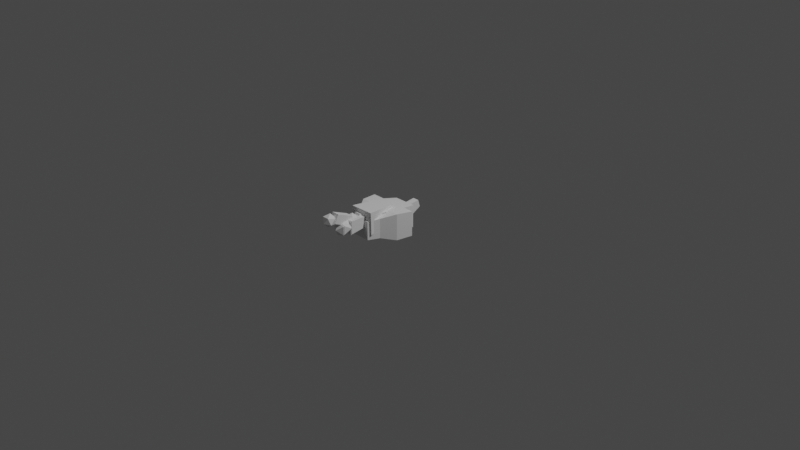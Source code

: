 # Source: Human.blend  (saved by Blender 2.93.21; exported with 4.5.12 LTS)
import bpy
from mathutils import Matrix  # noqa: F401  (used for matrix-valued properties, if any)

bpy.ops.wm.read_factory_settings(use_empty=True)
scene = bpy.context.scene
scene.name = 'Scene'

# ---- collections
col_collection = bpy.data.collections.new('Collection'); scene.collection.children.link(col_collection)
col_background = bpy.data.collections.new('background'); scene.collection.children.link(col_background)

# ---- world
world_world = bpy.data.worlds.new('World'); scene.world = world_world
world_world.use_nodes = True; world_world.node_tree.nodes.clear()
_N = world_world.node_tree.nodes; _L = world_world.node_tree.links
n0 = _N.new('ShaderNodeOutputWorld'); n0.name = 'World Output'; n0.location = (300, 300)
n1 = _N.new('ShaderNodeBackground'); n1.name = 'Background'; n1.location = (10, 300)
n1.inputs[0].default_value = (0.05088, 0.05088, 0.05088, 1.0)
_L.new(n1.outputs[0], n0.inputs[0])
n0.is_active_output = True
world_world.color = (0.05088, 0.05088, 0.05088)
world_world.use_sun_shadow = False
world_world.sun_shadow_jitter_overblur = 0.0

# ---- cameras
cam_camera = bpy.data.cameras.new('Camera')
cam_camera.clip_end = 100.0
cam_camera.ortho_scale = 7.314

# ---- lights
light_light = bpy.data.lights.new('Light', 'POINT')
light_light.transmission_factor = 0.0
light_light.energy = 1000.0
light_light.shadow_soft_size = 0.1
light_light.shadow_maximum_resolution = 0.006
light_light.use_absolute_resolution = True

# ---- meshes
me_cube_001 = bpy.data.meshes.new('Cube.001')
me_cube_001.from_pydata([(-0.4435, -1.519, -1.355), (-1.0, -1.631, 0.4668), (-0.4435, 1.222, -0.8578), (-1.0, 1.0, 1.0), (0.4435, -1.519, -1.355), (1.0, -1.631, 0.4668), (0.4435, 1.222, -0.8578), (1.0, 1.0, 1.0), (-1.632, -2.003, -0.7109), (-1.632, 1.929, -0.07109), (1.632, 1.929, -0.07109), (1.632, -2.003, -0.7109)], [], [(8, 1, 3, 9), (9, 3, 7, 10), (10, 7, 5, 11), (11, 5, 1, 8), (2, 6, 4, 0), (7, 3, 1, 5), (4, 11, 8, 0), (6, 10, 11, 4), (2, 9, 10, 6), (0, 8, 9, 2)])
_uv = me_cube_001.uv_layers.new(name='UVMap')
_uv.uv.foreach_set('vector', [0.5, 0.0, 0.625, 0.0, 0.625, 0.25, 0.5, 0.25, 0.5, 0.25, 0.625, 0.25, 0.625, 0.5, 0.5, 0.5, 0.5, 0.5, 0.625, 0.5, 0.625, 0.75, 0.5, 0.75, 0.5, 0.75, 0.625, 0.75, 0.625, 1.0, 0.5, 1.0, 0.125, 0.5, 0.375, 0.5, 0.375, 0.75, 0.125, 0.75, 0.625, 0.5, 0.875, 0.5, 0.875, 0.75, 0.625, 0.75, 0.375, 0.75, 0.5, 0.75, 0.5, 1.0, 0.375, 1.0, 0.375, 0.5, 0.5, 0.5, 0.5, 0.75, 0.375, 0.75, 0.375, 0.25, 0.5, 0.25, 0.5, 0.5, 0.375, 0.5, 0.375, 0.0, 0.5, 0.0, 0.5, 0.25, 0.375, 0.25])
me_cube_001.use_remesh_fix_poles = True
me_cube_001.use_remesh_preserve_attributes = False
me_cube_001.update()
me_cube_002 = bpy.data.meshes.new('Cube.002')
me_cube_002.from_pydata([(-1.022, -1.636, -0.5629), (-1.0, -1.0, 1.0), (-1.022, 1.908, -1.005), (-1.0, 1.0, 1.0), (1.036, -1.687, -0.5629), (1.0, -1.0, 1.0), (1.036, 1.959, -1.005), (1.0, 1.0, 1.0), (-3.887, -5.063, -4.8), (-3.993, -2.256, -0.4548), (-3.887, 0.5447, -5.568), (-3.993, 3.515, -1.245), (2.878, -5.063, -4.8), (2.969, -2.256, -0.4548), (2.878, 0.5447, -5.568), (2.969, 3.515, -1.245), (-5.122, -4.612, -2.441), (-5.122, 3.044, -3.489), (4.113, 3.044, -3.489), (4.113, -4.612, -2.441)], [], [(0, 1, 3, 2), (2, 3, 7, 6), (6, 7, 5, 4), (4, 5, 1, 0), (2, 6, 4, 0), (7, 3, 1, 5), (16, 9, 11, 17), (17, 11, 15, 18), (18, 15, 13, 19), (19, 13, 9, 16), (10, 14, 12, 8), (15, 11, 9, 13), (12, 19, 16, 8), (14, 18, 19, 12), (10, 17, 18, 14), (8, 16, 17, 10)])
_uv = me_cube_002.uv_layers.new(name='UVMap')
_uv.uv.foreach_set('vector', [0.375, 0.0, 0.625, 0.0, 0.625, 0.25, 0.375, 0.25, 0.375, 0.25, 0.625, 0.25, 0.625, 0.5, 0.375, 0.5, 0.375, 0.5, 0.625, 0.5, 0.625, 0.75, 0.375, 0.75, 0.375, 0.75, 0.625, 0.75, 0.625, 1.0, 0.375, 1.0, 0.125, 0.5, 0.375, 0.5, 0.375, 0.75, 0.125, 0.75, 0.625, 0.5, 0.875, 0.5, 0.875, 0.75, 0.625, 0.75, 0.503, 0.0, 0.625, 0.0, 0.625, 0.25, 0.503, 0.25, 0.503, 0.25, 0.625, 0.25, 0.625, 0.5, 0.503, 0.5, 0.503, 0.5, 0.625, 0.5, 0.625, 0.75, 0.503, 0.75, 0.503, 0.75, 0.625, 0.75, 0.625, 1.0, 0.503, 1.0, 0.125, 0.5, 0.375, 0.5, 0.375, 0.75, 0.125, 0.75, 0.625, 0.5, 0.875, 0.5, 0.875, 0.75, 0.625, 0.75, 0.375, 0.75, 0.503, 0.75, 0.503, 1.0, 0.375, 1.0, 0.375, 0.5, 0.503, 0.5, 0.503, 0.75, 0.375, 0.75, 0.375, 0.25, 0.503, 0.25, 0.503, 0.5, 0.375, 0.5, 0.375, 0.0, 0.503, 0.0, 0.503, 0.25, 0.375, 0.25])
me_cube_002.use_remesh_fix_poles = True
me_cube_002.use_remesh_preserve_attributes = False
me_cube_002.update()
me_icosphere = bpy.data.meshes.new('Icosphere')
me_icosphere.from_pydata([(0.0, 0.0, -1.0), (0.7236, -0.5257, -0.4472), (-0.2764, -0.8506, -0.4472), (-0.8944, 0.0, -0.4472), (-0.2764, 0.8506, -0.4472), (0.7236, 0.5257, -0.4472), (0.2764, -0.8506, 0.4472), (-0.7236, -0.5257, 0.4472), (-0.7236, 0.5257, 0.4472), (0.2764, 0.8506, 0.4472), (0.8944, 0.0, 0.4472), (0.0, 0.0, 1.0)], [], [(0, 1, 2), (1, 0, 5), (0, 2, 3), (0, 3, 4), (0, 4, 5), (1, 5, 10), (2, 1, 6), (3, 2, 7), (4, 3, 8), (5, 4, 9), (1, 10, 6), (2, 6, 7), (3, 7, 8), (4, 8, 9), (5, 9, 10), (6, 10, 11), (7, 6, 11), (8, 7, 11), (9, 8, 11), (10, 9, 11)])
_uv = me_icosphere.uv_layers.new(name='UVMap')
_uv.uv.foreach_set('vector', [0.1818, 0.0, 0.2727, 0.1575, 0.09091, 0.1575, 0.2727, 0.1575, 0.3636, 0.0, 0.4545, 0.1575, 0.9091, 0.0, 1.0, 0.1575, 0.8182, 0.1575, 0.7273, 0.0, 0.8182, 0.1575, 0.6364, 0.1575, 0.5455, 0.0, 0.6364, 0.1575, 0.4545, 0.1575, 0.2727, 0.1575, 0.4545, 0.1575, 0.3636, 0.3149, 0.09091, 0.1575, 0.2727, 0.1575, 0.1818, 0.3149, 0.8182, 0.1575, 1.0, 0.1575, 0.9091, 0.3149, 0.6364, 0.1575, 0.8182, 0.1575, 0.7273, 0.3149, 0.4545, 0.1575, 0.6364, 0.1575, 0.5455, 0.3149, 0.2727, 0.1575, 0.3636, 0.3149, 0.1818, 0.3149, 0.09091, 0.1575, 0.1818, 0.3149, 0.0, 0.3149, 0.8182, 0.1575, 0.9091, 0.3149, 0.7273, 0.3149, 0.6364, 0.1575, 0.7273, 0.3149, 0.5455, 0.3149, 0.4545, 0.1575, 0.5455, 0.3149, 0.3636, 0.3149, 0.1818, 0.3149, 0.3636, 0.3149, 0.2727, 0.4724, 0.0, 0.3149, 0.1818, 0.3149, 0.09091, 0.4724, 0.7273, 0.3149, 0.9091, 0.3149, 0.8182, 0.4724, 0.5455, 0.3149, 0.7273, 0.3149, 0.6364, 0.4724, 0.3636, 0.3149, 0.5455, 0.3149, 0.4545, 0.4724])
me_icosphere.use_remesh_fix_poles = True
me_icosphere.use_remesh_preserve_attributes = False
me_icosphere.update()
me_cube_003 = bpy.data.meshes.new('Cube.003')
me_cube_003.from_pydata([(0.4114, -1.0, -1.1), (-2.0, -1.0, 0.4878), (0.4114, 1.0, -1.1), (-2.0, 1.0, 0.4878), (2.0, -1.0, -0.4878), (-0.4114, -1.0, 1.1), (2.0, 1.0, -0.4878), (-0.4114, 1.0, 1.1)], [], [(0, 1, 3, 2), (2, 3, 7, 6), (6, 7, 5, 4), (4, 5, 1, 0), (2, 6, 4, 0), (7, 3, 1, 5)])
_uv = me_cube_003.uv_layers.new(name='UVMap')
_uv.uv.foreach_set('vector', [0.375, 0.0, 0.625, 0.0, 0.625, 0.25, 0.375, 0.25, 0.375, 0.25, 0.625, 0.25, 0.625, 0.5, 0.375, 0.5, 0.375, 0.5, 0.625, 0.5, 0.625, 0.75, 0.375, 0.75, 0.375, 0.75, 0.625, 0.75, 0.625, 1.0, 0.375, 1.0, 0.125, 0.5, 0.375, 0.5, 0.375, 0.75, 0.125, 0.75, 0.625, 0.5, 0.875, 0.5, 0.875, 0.75, 0.625, 0.75])
me_cube_003.use_remesh_fix_poles = True
me_cube_003.use_remesh_preserve_attributes = False
me_cube_003.update()
me_icosphere_001 = bpy.data.meshes.new('Icosphere.001')
me_icosphere_001.from_pydata([(0.0, 0.0, -1.0), (0.7236, -0.5257, -0.4472), (-0.2764, -0.8506, -0.4472), (-0.8944, 0.0, -0.4472), (-0.2764, 0.8506, -0.4472), (0.7236, 0.5257, -0.4472), (0.2764, -0.8506, 0.4472), (-0.7236, -0.5257, 0.4472), (-0.7236, 0.5257, 0.4472), (0.2764, 0.8506, 0.4472), (0.8944, 0.0, 0.4472), (0.0, 0.0, 1.0)], [], [(0, 1, 2), (1, 0, 5), (0, 2, 3), (0, 3, 4), (0, 4, 5), (1, 5, 10), (2, 1, 6), (3, 2, 7), (4, 3, 8), (5, 4, 9), (1, 10, 6), (2, 6, 7), (3, 7, 8), (4, 8, 9), (5, 9, 10), (6, 10, 11), (7, 6, 11), (8, 7, 11), (9, 8, 11), (10, 9, 11)])
_uv = me_icosphere_001.uv_layers.new(name='UVMap')
_uv.uv.foreach_set('vector', [0.1818, 0.0, 0.2727, 0.1575, 0.09091, 0.1575, 0.2727, 0.1575, 0.3636, 0.0, 0.4545, 0.1575, 0.9091, 0.0, 1.0, 0.1575, 0.8182, 0.1575, 0.7273, 0.0, 0.8182, 0.1575, 0.6364, 0.1575, 0.5455, 0.0, 0.6364, 0.1575, 0.4545, 0.1575, 0.2727, 0.1575, 0.4545, 0.1575, 0.3636, 0.3149, 0.09091, 0.1575, 0.2727, 0.1575, 0.1818, 0.3149, 0.8182, 0.1575, 1.0, 0.1575, 0.9091, 0.3149, 0.6364, 0.1575, 0.8182, 0.1575, 0.7273, 0.3149, 0.4545, 0.1575, 0.6364, 0.1575, 0.5455, 0.3149, 0.2727, 0.1575, 0.3636, 0.3149, 0.1818, 0.3149, 0.09091, 0.1575, 0.1818, 0.3149, 0.0, 0.3149, 0.8182, 0.1575, 0.9091, 0.3149, 0.7273, 0.3149, 0.6364, 0.1575, 0.7273, 0.3149, 0.5455, 0.3149, 0.4545, 0.1575, 0.5455, 0.3149, 0.3636, 0.3149, 0.1818, 0.3149, 0.3636, 0.3149, 0.2727, 0.4724, 0.0, 0.3149, 0.1818, 0.3149, 0.09091, 0.4724, 0.7273, 0.3149, 0.9091, 0.3149, 0.8182, 0.4724, 0.5455, 0.3149, 0.7273, 0.3149, 0.6364, 0.4724, 0.3636, 0.3149, 0.5455, 0.3149, 0.4545, 0.4724])
me_icosphere_001.use_remesh_fix_poles = True
me_icosphere_001.use_remesh_preserve_attributes = False
me_icosphere_001.update()
me_cube_004 = bpy.data.meshes.new('Cube.004')
me_cube_004.from_pydata([(1.147, -1.0, -0.9844), (-2.735, -1.0, 0.6039), (1.147, 1.0, -0.9844), (-2.735, 1.0, 0.6039), (2.735, -1.0, -0.6039), (-1.147, -1.0, 0.9844), (2.735, 1.0, -0.6039), (-1.147, 1.0, 0.9844)], [], [(0, 1, 3, 2), (2, 3, 7, 6), (6, 7, 5, 4), (4, 5, 1, 0), (2, 6, 4, 0), (7, 3, 1, 5)])
_uv = me_cube_004.uv_layers.new(name='UVMap')
_uv.uv.foreach_set('vector', [0.375, 0.0, 0.625, 0.0, 0.625, 0.25, 0.375, 0.25, 0.375, 0.25, 0.625, 0.25, 0.625, 0.5, 0.375, 0.5, 0.375, 0.5, 0.625, 0.5, 0.625, 0.75, 0.375, 0.75, 0.375, 0.75, 0.625, 0.75, 0.625, 1.0, 0.375, 1.0, 0.125, 0.5, 0.375, 0.5, 0.375, 0.75, 0.125, 0.75, 0.625, 0.5, 0.875, 0.5, 0.875, 0.75, 0.625, 0.75])
me_cube_004.use_remesh_fix_poles = True
me_cube_004.use_remesh_preserve_attributes = False
me_cube_004.update()
me_cube_005 = bpy.data.meshes.new('Cube.005')
me_cube_005.from_pydata([(-0.5507, -1.0, -1.034), (-1.43, -1.0, 0.9474), (-0.5507, 1.0, -1.034), (-1.43, 1.0, 0.9474), (1.43, -1.0, -0.9474), (0.5507, -1.0, 1.034), (1.43, 1.0, -0.9474), (0.5507, 1.0, 1.034)], [], [(0, 1, 3, 2), (2, 3, 7, 6), (6, 7, 5, 4), (4, 5, 1, 0), (2, 6, 4, 0), (7, 3, 1, 5)])
_uv = me_cube_005.uv_layers.new(name='UVMap')
_uv.uv.foreach_set('vector', [0.375, 0.0, 0.625, 0.0, 0.625, 0.25, 0.375, 0.25, 0.375, 0.25, 0.625, 0.25, 0.625, 0.5, 0.375, 0.5, 0.375, 0.5, 0.625, 0.5, 0.625, 0.75, 0.375, 0.75, 0.375, 0.75, 0.625, 0.75, 0.625, 1.0, 0.375, 1.0, 0.125, 0.5, 0.375, 0.5, 0.375, 0.75, 0.125, 0.75, 0.625, 0.5, 0.875, 0.5, 0.875, 0.75, 0.625, 0.75])
me_cube_005.use_remesh_fix_poles = True
me_cube_005.use_remesh_preserve_attributes = False
me_cube_005.update()
me_cube_006 = bpy.data.meshes.new('Cube.006')
me_cube_006.from_pydata([(-1.638, -1.0, -0.9138), (-0.3189, -1.0, 1.043), (-1.638, 1.0, -0.9138), (-0.3189, 1.0, 1.043), (0.3189, -1.0, -1.043), (1.638, -1.0, 0.9138), (0.3189, 1.0, -1.043), (1.638, 1.0, 0.9138)], [], [(0, 1, 3, 2), (2, 3, 7, 6), (6, 7, 5, 4), (4, 5, 1, 0), (2, 6, 4, 0), (7, 3, 1, 5)])
_uv = me_cube_006.uv_layers.new(name='UVMap')
_uv.uv.foreach_set('vector', [0.375, 0.0, 0.625, 0.0, 0.625, 0.25, 0.375, 0.25, 0.375, 0.25, 0.625, 0.25, 0.625, 0.5, 0.375, 0.5, 0.375, 0.5, 0.625, 0.5, 0.625, 0.75, 0.375, 0.75, 0.375, 0.75, 0.625, 0.75, 0.625, 1.0, 0.375, 1.0, 0.125, 0.5, 0.375, 0.5, 0.375, 0.75, 0.125, 0.75, 0.625, 0.5, 0.875, 0.5, 0.875, 0.75, 0.625, 0.75])
me_cube_006.use_remesh_fix_poles = True
me_cube_006.use_remesh_preserve_attributes = False
me_cube_006.update()
me_icosphere_002 = bpy.data.meshes.new('Icosphere.002')
me_icosphere_002.from_pydata([(0.0, 0.0, -1.0), (0.7236, -0.5257, -0.4472), (-0.2764, -0.8506, -0.4472), (-0.8944, 0.0, -0.4472), (-0.2764, 0.8506, -0.4472), (0.7236, 0.5257, -0.4472), (0.2764, -0.8506, 0.4472), (-0.7236, -0.5257, 0.4472), (-0.7236, 0.5257, 0.4472), (0.2764, 0.8506, 0.4472), (0.8944, 0.0, 0.4472), (0.0, 0.0, 1.0)], [], [(0, 1, 2), (1, 0, 5), (0, 2, 3), (0, 3, 4), (0, 4, 5), (1, 5, 10), (2, 1, 6), (3, 2, 7), (4, 3, 8), (5, 4, 9), (1, 10, 6), (2, 6, 7), (3, 7, 8), (4, 8, 9), (5, 9, 10), (6, 10, 11), (7, 6, 11), (8, 7, 11), (9, 8, 11), (10, 9, 11)])
_uv = me_icosphere_002.uv_layers.new(name='UVMap')
_uv.uv.foreach_set('vector', [0.1818, 0.0, 0.2727, 0.1575, 0.09091, 0.1575, 0.2727, 0.1575, 0.3636, 0.0, 0.4545, 0.1575, 0.9091, 0.0, 1.0, 0.1575, 0.8182, 0.1575, 0.7273, 0.0, 0.8182, 0.1575, 0.6364, 0.1575, 0.5455, 0.0, 0.6364, 0.1575, 0.4545, 0.1575, 0.2727, 0.1575, 0.4545, 0.1575, 0.3636, 0.3149, 0.09091, 0.1575, 0.2727, 0.1575, 0.1818, 0.3149, 0.8182, 0.1575, 1.0, 0.1575, 0.9091, 0.3149, 0.6364, 0.1575, 0.8182, 0.1575, 0.7273, 0.3149, 0.4545, 0.1575, 0.6364, 0.1575, 0.5455, 0.3149, 0.2727, 0.1575, 0.3636, 0.3149, 0.1818, 0.3149, 0.09091, 0.1575, 0.1818, 0.3149, 0.0, 0.3149, 0.8182, 0.1575, 0.9091, 0.3149, 0.7273, 0.3149, 0.6364, 0.1575, 0.7273, 0.3149, 0.5455, 0.3149, 0.4545, 0.1575, 0.5455, 0.3149, 0.3636, 0.3149, 0.1818, 0.3149, 0.3636, 0.3149, 0.2727, 0.4724, 0.0, 0.3149, 0.1818, 0.3149, 0.09091, 0.4724, 0.7273, 0.3149, 0.9091, 0.3149, 0.8182, 0.4724, 0.5455, 0.3149, 0.7273, 0.3149, 0.6364, 0.4724, 0.3636, 0.3149, 0.5455, 0.3149, 0.4545, 0.4724])
me_icosphere_002.use_remesh_fix_poles = True
me_icosphere_002.use_remesh_preserve_attributes = False
me_icosphere_002.update()
me_cube_007 = bpy.data.meshes.new('Cube.007')
me_cube_007.from_pydata([(0.4114, -1.0, -1.1), (-2.0, -1.0, 0.4878), (0.4114, 1.0, -1.1), (-2.0, 1.0, 0.4878), (2.0, -1.0, -0.4878), (-0.4114, -1.0, 1.1), (2.0, 1.0, -0.4878), (-0.4114, 1.0, 1.1)], [], [(0, 1, 3, 2), (2, 3, 7, 6), (6, 7, 5, 4), (4, 5, 1, 0), (2, 6, 4, 0), (7, 3, 1, 5)])
_uv = me_cube_007.uv_layers.new(name='UVMap')
_uv.uv.foreach_set('vector', [0.375, 0.0, 0.625, 0.0, 0.625, 0.25, 0.375, 0.25, 0.375, 0.25, 0.625, 0.25, 0.625, 0.5, 0.375, 0.5, 0.375, 0.5, 0.625, 0.5, 0.625, 0.75, 0.375, 0.75, 0.375, 0.75, 0.625, 0.75, 0.625, 1.0, 0.375, 1.0, 0.125, 0.5, 0.375, 0.5, 0.375, 0.75, 0.125, 0.75, 0.625, 0.5, 0.875, 0.5, 0.875, 0.75, 0.625, 0.75])
me_cube_007.use_remesh_fix_poles = True
me_cube_007.use_remesh_preserve_attributes = False
me_cube_007.update()
me_icosphere_003 = bpy.data.meshes.new('Icosphere.003')
me_icosphere_003.from_pydata([(0.0, 0.0, -1.0), (0.7236, -0.5257, -0.4472), (-0.2764, -0.8506, -0.4472), (-0.8944, 0.0, -0.4472), (-0.2764, 0.8506, -0.4472), (0.7236, 0.5257, -0.4472), (0.2764, -0.8506, 0.4472), (-0.7236, -0.5257, 0.4472), (-0.7236, 0.5257, 0.4472), (0.2764, 0.8506, 0.4472), (0.8944, 0.0, 0.4472), (0.0, 0.0, 1.0)], [], [(0, 1, 2), (1, 0, 5), (0, 2, 3), (0, 3, 4), (0, 4, 5), (1, 5, 10), (2, 1, 6), (3, 2, 7), (4, 3, 8), (5, 4, 9), (1, 10, 6), (2, 6, 7), (3, 7, 8), (4, 8, 9), (5, 9, 10), (6, 10, 11), (7, 6, 11), (8, 7, 11), (9, 8, 11), (10, 9, 11)])
_uv = me_icosphere_003.uv_layers.new(name='UVMap')
_uv.uv.foreach_set('vector', [0.1818, 0.0, 0.2727, 0.1575, 0.09091, 0.1575, 0.2727, 0.1575, 0.3636, 0.0, 0.4545, 0.1575, 0.9091, 0.0, 1.0, 0.1575, 0.8182, 0.1575, 0.7273, 0.0, 0.8182, 0.1575, 0.6364, 0.1575, 0.5455, 0.0, 0.6364, 0.1575, 0.4545, 0.1575, 0.2727, 0.1575, 0.4545, 0.1575, 0.3636, 0.3149, 0.09091, 0.1575, 0.2727, 0.1575, 0.1818, 0.3149, 0.8182, 0.1575, 1.0, 0.1575, 0.9091, 0.3149, 0.6364, 0.1575, 0.8182, 0.1575, 0.7273, 0.3149, 0.4545, 0.1575, 0.6364, 0.1575, 0.5455, 0.3149, 0.2727, 0.1575, 0.3636, 0.3149, 0.1818, 0.3149, 0.09091, 0.1575, 0.1818, 0.3149, 0.0, 0.3149, 0.8182, 0.1575, 0.9091, 0.3149, 0.7273, 0.3149, 0.6364, 0.1575, 0.7273, 0.3149, 0.5455, 0.3149, 0.4545, 0.1575, 0.5455, 0.3149, 0.3636, 0.3149, 0.1818, 0.3149, 0.3636, 0.3149, 0.2727, 0.4724, 0.0, 0.3149, 0.1818, 0.3149, 0.09091, 0.4724, 0.7273, 0.3149, 0.9091, 0.3149, 0.8182, 0.4724, 0.5455, 0.3149, 0.7273, 0.3149, 0.6364, 0.4724, 0.3636, 0.3149, 0.5455, 0.3149, 0.4545, 0.4724])
me_icosphere_003.use_remesh_fix_poles = True
me_icosphere_003.use_remesh_preserve_attributes = False
me_icosphere_003.update()
me_cube_008 = bpy.data.meshes.new('Cube.008')
me_cube_008.from_pydata([(1.147, -1.0, -0.9844), (-2.735, -1.0, 0.6039), (1.147, 1.0, -0.9844), (-2.735, 1.0, 0.6039), (2.735, -1.0, -0.6039), (-1.147, -1.0, 0.9844), (2.735, 1.0, -0.6039), (-1.147, 1.0, 0.9844)], [], [(0, 1, 3, 2), (2, 3, 7, 6), (6, 7, 5, 4), (4, 5, 1, 0), (2, 6, 4, 0), (7, 3, 1, 5)])
_uv = me_cube_008.uv_layers.new(name='UVMap')
_uv.uv.foreach_set('vector', [0.375, 0.0, 0.625, 0.0, 0.625, 0.25, 0.375, 0.25, 0.375, 0.25, 0.625, 0.25, 0.625, 0.5, 0.375, 0.5, 0.375, 0.5, 0.625, 0.5, 0.625, 0.75, 0.375, 0.75, 0.375, 0.75, 0.625, 0.75, 0.625, 1.0, 0.375, 1.0, 0.125, 0.5, 0.375, 0.5, 0.375, 0.75, 0.125, 0.75, 0.625, 0.5, 0.875, 0.5, 0.875, 0.75, 0.625, 0.75])
me_cube_008.use_remesh_fix_poles = True
me_cube_008.use_remesh_preserve_attributes = False
me_cube_008.update()
me_cube_009 = bpy.data.meshes.new('Cube.009')
me_cube_009.from_pydata([(-0.5507, -1.0, -1.034), (-1.43, -1.0, 0.9474), (-0.5507, 1.0, -1.034), (-1.43, 1.0, 0.9474), (1.43, -1.0, -0.9474), (0.5507, -1.0, 1.034), (1.43, 1.0, -0.9474), (0.5507, 1.0, 1.034)], [], [(0, 1, 3, 2), (2, 3, 7, 6), (6, 7, 5, 4), (4, 5, 1, 0), (2, 6, 4, 0), (7, 3, 1, 5)])
_uv = me_cube_009.uv_layers.new(name='UVMap')
_uv.uv.foreach_set('vector', [0.375, 0.0, 0.625, 0.0, 0.625, 0.25, 0.375, 0.25, 0.375, 0.25, 0.625, 0.25, 0.625, 0.5, 0.375, 0.5, 0.375, 0.5, 0.625, 0.5, 0.625, 0.75, 0.375, 0.75, 0.375, 0.75, 0.625, 0.75, 0.625, 1.0, 0.375, 1.0, 0.125, 0.5, 0.375, 0.5, 0.375, 0.75, 0.125, 0.75, 0.625, 0.5, 0.875, 0.5, 0.875, 0.75, 0.625, 0.75])
me_cube_009.use_remesh_fix_poles = True
me_cube_009.use_remesh_preserve_attributes = False
me_cube_009.update()
me_cube_010 = bpy.data.meshes.new('Cube.010')
me_cube_010.from_pydata([(-1.638, -1.0, -0.9138), (-0.3189, -1.0, 1.043), (-1.638, 1.0, -0.9138), (-0.3189, 1.0, 1.043), (0.3189, -1.0, -1.043), (1.638, -1.0, 0.9138), (0.3189, 1.0, -1.043), (1.638, 1.0, 0.9138)], [], [(0, 1, 3, 2), (2, 3, 7, 6), (6, 7, 5, 4), (4, 5, 1, 0), (2, 6, 4, 0), (7, 3, 1, 5)])
_uv = me_cube_010.uv_layers.new(name='UVMap')
_uv.uv.foreach_set('vector', [0.375, 0.0, 0.625, 0.0, 0.625, 0.25, 0.375, 0.25, 0.375, 0.25, 0.625, 0.25, 0.625, 0.5, 0.375, 0.5, 0.375, 0.5, 0.625, 0.5, 0.625, 0.75, 0.375, 0.75, 0.375, 0.75, 0.625, 0.75, 0.625, 1.0, 0.375, 1.0, 0.125, 0.5, 0.375, 0.5, 0.375, 0.75, 0.125, 0.75, 0.625, 0.5, 0.875, 0.5, 0.875, 0.75, 0.625, 0.75])
me_cube_010.use_remesh_fix_poles = True
me_cube_010.use_remesh_preserve_attributes = False
me_cube_010.update()
me_cube_011 = bpy.data.meshes.new('Cube.011')
me_cube_011.from_pydata([(-1.304, -1.361, -1.139), (-0.5839, -1.0, 1.0), (-1.304, 1.361, -1.139), (-0.5839, 1.0, 1.0), (1.418, -1.361, -1.139), (0.5431, -1.0, 1.0), (1.418, 1.361, -1.139), (0.5431, 1.0, 1.0), (-0.7683, -1.075, 0.3651), (-0.7683, 1.075, 0.3651), (0.7405, 1.075, 0.3651), (0.7405, -1.075, 0.3651), (-1.225, 1.441, -0.3175), (1.211, 1.441, -0.3175), (1.211, -1.441, -0.3175), (-1.225, -1.441, -0.3175)], [], [(8, 1, 3, 9), (9, 3, 7, 10), (10, 7, 5, 11), (11, 5, 1, 8), (2, 6, 4, 0), (7, 3, 1, 5), (14, 11, 8, 15), (13, 10, 11, 14), (12, 9, 10, 13), (15, 8, 9, 12), (0, 15, 12, 2), (2, 12, 13, 6), (6, 13, 14, 4), (4, 14, 15, 0)])
_uv = me_cube_011.uv_layers.new(name='UVMap')
_uv.uv.foreach_set('vector', [0.5456, 0.0, 0.625, 0.0, 0.625, 0.25, 0.5456, 0.25, 0.5456, 0.25, 0.625, 0.25, 0.625, 0.5, 0.5456, 0.5, 0.5456, 0.5, 0.625, 0.5, 0.625, 0.75, 0.5456, 0.75, 0.5456, 0.75, 0.625, 0.75, 0.625, 1.0, 0.5456, 1.0, 0.125, 0.5, 0.375, 0.5, 0.375, 0.75, 0.125, 0.75, 0.625, 0.5, 0.875, 0.5, 0.875, 0.75, 0.625, 0.75, 0.4603, 0.75, 0.5456, 0.75, 0.5456, 1.0, 0.4603, 1.0, 0.4603, 0.5, 0.5456, 0.5, 0.5456, 0.75, 0.4603, 0.75, 0.4603, 0.25, 0.5456, 0.25, 0.5456, 0.5, 0.4603, 0.5, 0.4603, 0.0, 0.5456, 0.0, 0.5456, 0.25, 0.4603, 0.25, 0.375, 0.0, 0.4603, 0.0, 0.4603, 0.25, 0.375, 0.25, 0.375, 0.25, 0.4603, 0.25, 0.4603, 0.5, 0.375, 0.5, 0.375, 0.5, 0.4603, 0.5, 0.4603, 0.75, 0.375, 0.75, 0.375, 0.75, 0.4603, 0.75, 0.4603, 1.0, 0.375, 1.0])
me_cube_011.use_remesh_fix_poles = True
me_cube_011.use_remesh_preserve_attributes = False
me_cube_011.update()
me_cube_012 = bpy.data.meshes.new('Cube.012')
me_cube_012.from_pydata([(-1.0, -1.0, -1.0), (-1.407, -1.407, 1.0), (-1.0, 1.0, -1.0), (-1.407, 1.407, 1.0), (1.0, -1.0, -1.0), (1.407, -1.407, 1.0), (1.0, 1.0, -1.0), (1.407, 1.407, 1.0)], [], [(0, 1, 3, 2), (2, 3, 7, 6), (6, 7, 5, 4), (4, 5, 1, 0), (2, 6, 4, 0), (7, 3, 1, 5)])
_uv = me_cube_012.uv_layers.new(name='UVMap')
_uv.uv.foreach_set('vector', [0.375, 0.0, 0.625, 0.0, 0.625, 0.25, 0.375, 0.25, 0.375, 0.25, 0.625, 0.25, 0.625, 0.5, 0.375, 0.5, 0.375, 0.5, 0.625, 0.5, 0.625, 0.75, 0.375, 0.75, 0.375, 0.75, 0.625, 0.75, 0.625, 1.0, 0.375, 1.0, 0.125, 0.5, 0.375, 0.5, 0.375, 0.75, 0.125, 0.75, 0.625, 0.5, 0.875, 0.5, 0.875, 0.75, 0.625, 0.75])
me_cube_012.use_remesh_fix_poles = True
me_cube_012.use_remesh_preserve_attributes = False
me_cube_012.update()
me_icosphere_004 = bpy.data.meshes.new('Icosphere.004')
me_icosphere_004.from_pydata([(0.0, 0.0, -1.0), (0.7236, -0.5257, -0.4472), (-0.2764, -0.8506, -0.4472), (-0.8944, 0.0, -0.4472), (-0.2764, 0.8506, -0.4472), (0.7236, 0.5257, -0.4472), (0.2764, -0.8506, 0.4472), (-0.7236, -0.5257, 0.4472), (-0.7236, 0.5257, 0.4472), (0.2764, 0.8506, 0.4472), (0.8944, 0.0, 0.4472), (0.0, 0.0, 1.0)], [], [(0, 1, 2), (1, 0, 5), (0, 2, 3), (0, 3, 4), (0, 4, 5), (1, 5, 10), (2, 1, 6), (3, 2, 7), (4, 3, 8), (5, 4, 9), (1, 10, 6), (2, 6, 7), (3, 7, 8), (4, 8, 9), (5, 9, 10), (6, 10, 11), (7, 6, 11), (8, 7, 11), (9, 8, 11), (10, 9, 11)])
_uv = me_icosphere_004.uv_layers.new(name='UVMap')
_uv.uv.foreach_set('vector', [0.1818, 0.0, 0.2727, 0.1575, 0.09091, 0.1575, 0.2727, 0.1575, 0.3636, 0.0, 0.4545, 0.1575, 0.9091, 0.0, 1.0, 0.1575, 0.8182, 0.1575, 0.7273, 0.0, 0.8182, 0.1575, 0.6364, 0.1575, 0.5455, 0.0, 0.6364, 0.1575, 0.4545, 0.1575, 0.2727, 0.1575, 0.4545, 0.1575, 0.3636, 0.3149, 0.09091, 0.1575, 0.2727, 0.1575, 0.1818, 0.3149, 0.8182, 0.1575, 1.0, 0.1575, 0.9091, 0.3149, 0.6364, 0.1575, 0.8182, 0.1575, 0.7273, 0.3149, 0.4545, 0.1575, 0.6364, 0.1575, 0.5455, 0.3149, 0.2727, 0.1575, 0.3636, 0.3149, 0.1818, 0.3149, 0.09091, 0.1575, 0.1818, 0.3149, 0.0, 0.3149, 0.8182, 0.1575, 0.9091, 0.3149, 0.7273, 0.3149, 0.6364, 0.1575, 0.7273, 0.3149, 0.5455, 0.3149, 0.4545, 0.1575, 0.5455, 0.3149, 0.3636, 0.3149, 0.1818, 0.3149, 0.3636, 0.3149, 0.2727, 0.4724, 0.0, 0.3149, 0.1818, 0.3149, 0.09091, 0.4724, 0.7273, 0.3149, 0.9091, 0.3149, 0.8182, 0.4724, 0.5455, 0.3149, 0.7273, 0.3149, 0.6364, 0.4724, 0.3636, 0.3149, 0.5455, 0.3149, 0.4545, 0.4724])
me_icosphere_004.use_remesh_fix_poles = True
me_icosphere_004.use_remesh_preserve_attributes = False
me_icosphere_004.update()
me_cube_013 = bpy.data.meshes.new('Cube.013')
me_cube_013.from_pydata([(-0.3554, -0.3554, -1.0), (-1.0, -1.0, 1.0), (-0.3554, 0.3554, -1.0), (-1.0, 1.0, 1.0), (0.3554, -0.3554, -1.0), (1.0, -1.0, 1.0), (0.3554, 0.3554, -1.0), (1.0, 1.0, 1.0)], [], [(0, 1, 3, 2), (2, 3, 7, 6), (6, 7, 5, 4), (4, 5, 1, 0), (2, 6, 4, 0), (7, 3, 1, 5)])
_uv = me_cube_013.uv_layers.new(name='UVMap')
_uv.uv.foreach_set('vector', [0.375, 0.0, 0.625, 0.0, 0.625, 0.25, 0.375, 0.25, 0.375, 0.25, 0.625, 0.25, 0.625, 0.5, 0.375, 0.5, 0.375, 0.5, 0.625, 0.5, 0.625, 0.75, 0.375, 0.75, 0.375, 0.75, 0.625, 0.75, 0.625, 1.0, 0.375, 1.0, 0.125, 0.5, 0.375, 0.5, 0.375, 0.75, 0.125, 0.75, 0.625, 0.5, 0.875, 0.5, 0.875, 0.75, 0.625, 0.75])
me_cube_013.use_remesh_fix_poles = True
me_cube_013.use_remesh_preserve_attributes = False
me_cube_013.update()
me_cube_014 = bpy.data.meshes.new('Cube.014')
me_cube_014.from_pydata([(-1.0, -1.0, -1.0), (-1.0, -1.0, 1.0), (-1.0, 1.0, -1.0), (-1.0, 1.0, 1.0), (1.0, -1.0, -1.0), (1.0, -1.0, 1.0), (1.0, 1.0, -1.0), (1.0, 1.0, 1.0)], [], [(0, 1, 3, 2), (2, 3, 7, 6), (6, 7, 5, 4), (4, 5, 1, 0), (2, 6, 4, 0), (7, 3, 1, 5)])
_uv = me_cube_014.uv_layers.new(name='UVMap')
_uv.uv.foreach_set('vector', [0.375, 0.0, 0.625, 0.0, 0.625, 0.25, 0.375, 0.25, 0.375, 0.25, 0.625, 0.25, 0.625, 0.5, 0.375, 0.5, 0.375, 0.5, 0.625, 0.5, 0.625, 0.75, 0.375, 0.75, 0.375, 0.75, 0.625, 0.75, 0.625, 1.0, 0.375, 1.0, 0.125, 0.5, 0.375, 0.5, 0.375, 0.75, 0.125, 0.75, 0.625, 0.5, 0.875, 0.5, 0.875, 0.75, 0.625, 0.75])
me_cube_014.use_remesh_fix_poles = True
me_cube_014.use_remesh_preserve_attributes = False
me_cube_014.update()
me_cube_015 = bpy.data.meshes.new('Cube.015')
me_cube_015.from_pydata([(-1.0, -1.0, -1.0), (-1.407, -1.407, 1.0), (-1.0, 1.0, -1.0), (-1.407, 1.407, 1.0), (1.0, -1.0, -1.0), (1.407, -1.407, 1.0), (1.0, 1.0, -1.0), (1.407, 1.407, 1.0)], [], [(0, 1, 3, 2), (2, 3, 7, 6), (6, 7, 5, 4), (4, 5, 1, 0), (2, 6, 4, 0), (7, 3, 1, 5)])
_uv = me_cube_015.uv_layers.new(name='UVMap')
_uv.uv.foreach_set('vector', [0.375, 0.0, 0.625, 0.0, 0.625, 0.25, 0.375, 0.25, 0.375, 0.25, 0.625, 0.25, 0.625, 0.5, 0.375, 0.5, 0.375, 0.5, 0.625, 0.5, 0.625, 0.75, 0.375, 0.75, 0.375, 0.75, 0.625, 0.75, 0.625, 1.0, 0.375, 1.0, 0.125, 0.5, 0.375, 0.5, 0.375, 0.75, 0.125, 0.75, 0.625, 0.5, 0.875, 0.5, 0.875, 0.75, 0.625, 0.75])
me_cube_015.use_remesh_fix_poles = True
me_cube_015.use_remesh_preserve_attributes = False
me_cube_015.update()
me_icosphere_005 = bpy.data.meshes.new('Icosphere.005')
me_icosphere_005.from_pydata([(0.0, 0.0, -1.0), (0.7236, -0.5257, -0.4472), (-0.2764, -0.8506, -0.4472), (-0.8944, 0.0, -0.4472), (-0.2764, 0.8506, -0.4472), (0.7236, 0.5257, -0.4472), (0.2764, -0.8506, 0.4472), (-0.7236, -0.5257, 0.4472), (-0.7236, 0.5257, 0.4472), (0.2764, 0.8506, 0.4472), (0.8944, 0.0, 0.4472), (0.0, 0.0, 1.0)], [], [(0, 1, 2), (1, 0, 5), (0, 2, 3), (0, 3, 4), (0, 4, 5), (1, 5, 10), (2, 1, 6), (3, 2, 7), (4, 3, 8), (5, 4, 9), (1, 10, 6), (2, 6, 7), (3, 7, 8), (4, 8, 9), (5, 9, 10), (6, 10, 11), (7, 6, 11), (8, 7, 11), (9, 8, 11), (10, 9, 11)])
_uv = me_icosphere_005.uv_layers.new(name='UVMap')
_uv.uv.foreach_set('vector', [0.1818, 0.0, 0.2727, 0.1575, 0.09091, 0.1575, 0.2727, 0.1575, 0.3636, 0.0, 0.4545, 0.1575, 0.9091, 0.0, 1.0, 0.1575, 0.8182, 0.1575, 0.7273, 0.0, 0.8182, 0.1575, 0.6364, 0.1575, 0.5455, 0.0, 0.6364, 0.1575, 0.4545, 0.1575, 0.2727, 0.1575, 0.4545, 0.1575, 0.3636, 0.3149, 0.09091, 0.1575, 0.2727, 0.1575, 0.1818, 0.3149, 0.8182, 0.1575, 1.0, 0.1575, 0.9091, 0.3149, 0.6364, 0.1575, 0.8182, 0.1575, 0.7273, 0.3149, 0.4545, 0.1575, 0.6364, 0.1575, 0.5455, 0.3149, 0.2727, 0.1575, 0.3636, 0.3149, 0.1818, 0.3149, 0.09091, 0.1575, 0.1818, 0.3149, 0.0, 0.3149, 0.8182, 0.1575, 0.9091, 0.3149, 0.7273, 0.3149, 0.6364, 0.1575, 0.7273, 0.3149, 0.5455, 0.3149, 0.4545, 0.1575, 0.5455, 0.3149, 0.3636, 0.3149, 0.1818, 0.3149, 0.3636, 0.3149, 0.2727, 0.4724, 0.0, 0.3149, 0.1818, 0.3149, 0.09091, 0.4724, 0.7273, 0.3149, 0.9091, 0.3149, 0.8182, 0.4724, 0.5455, 0.3149, 0.7273, 0.3149, 0.6364, 0.4724, 0.3636, 0.3149, 0.5455, 0.3149, 0.4545, 0.4724])
me_icosphere_005.use_remesh_fix_poles = True
me_icosphere_005.use_remesh_preserve_attributes = False
me_icosphere_005.update()
me_cube_016 = bpy.data.meshes.new('Cube.016')
me_cube_016.from_pydata([(-0.3554, -0.3554, -1.0), (-1.0, -1.0, 1.0), (-0.3554, 0.3554, -1.0), (-1.0, 1.0, 1.0), (0.3554, -0.3554, -1.0), (1.0, -1.0, 1.0), (0.3554, 0.3554, -1.0), (1.0, 1.0, 1.0)], [], [(0, 1, 3, 2), (2, 3, 7, 6), (6, 7, 5, 4), (4, 5, 1, 0), (2, 6, 4, 0), (7, 3, 1, 5)])
_uv = me_cube_016.uv_layers.new(name='UVMap')
_uv.uv.foreach_set('vector', [0.375, 0.0, 0.625, 0.0, 0.625, 0.25, 0.375, 0.25, 0.375, 0.25, 0.625, 0.25, 0.625, 0.5, 0.375, 0.5, 0.375, 0.5, 0.625, 0.5, 0.625, 0.75, 0.375, 0.75, 0.375, 0.75, 0.625, 0.75, 0.625, 1.0, 0.375, 1.0, 0.125, 0.5, 0.375, 0.5, 0.375, 0.75, 0.125, 0.75, 0.625, 0.5, 0.875, 0.5, 0.875, 0.75, 0.625, 0.75])
me_cube_016.use_remesh_fix_poles = True
me_cube_016.use_remesh_preserve_attributes = False
me_cube_016.update()
me_cube_017 = bpy.data.meshes.new('Cube.017')
me_cube_017.from_pydata([(-1.0, -1.0, -1.0), (-1.0, -1.0, 1.0), (-1.0, 1.0, -1.0), (-1.0, 1.0, 1.0), (1.0, -1.0, -1.0), (1.0, -1.0, 1.0), (1.0, 1.0, -1.0), (1.0, 1.0, 1.0)], [], [(0, 1, 3, 2), (2, 3, 7, 6), (6, 7, 5, 4), (4, 5, 1, 0), (2, 6, 4, 0), (7, 3, 1, 5)])
_uv = me_cube_017.uv_layers.new(name='UVMap')
_uv.uv.foreach_set('vector', [0.375, 0.0, 0.625, 0.0, 0.625, 0.25, 0.375, 0.25, 0.375, 0.25, 0.625, 0.25, 0.625, 0.5, 0.375, 0.5, 0.375, 0.5, 0.625, 0.5, 0.625, 0.75, 0.375, 0.75, 0.375, 0.75, 0.625, 0.75, 0.625, 1.0, 0.375, 1.0, 0.125, 0.5, 0.375, 0.5, 0.375, 0.75, 0.125, 0.75, 0.625, 0.5, 0.875, 0.5, 0.875, 0.75, 0.625, 0.75])
me_cube_017.use_remesh_fix_poles = True
me_cube_017.use_remesh_preserve_attributes = False
me_cube_017.update()
arm_armature = bpy.data.armatures.new('Armature')  # bones are not reproduced

# ---- objects
ob_light = bpy.data.objects.new('Light', light_light)
ob_camera = bpy.data.objects.new('Camera', cam_camera)
ob_empty = bpy.data.objects.new('Empty', None)
ob_empty_001 = bpy.data.objects.new('Empty.001', None)
ob_cube = bpy.data.objects.new('Cube', me_cube_001)
ob_cube_001 = bpy.data.objects.new('Cube.001', me_cube_002)
ob_icosphere = bpy.data.objects.new('Icosphere', me_icosphere)
ob_cube_002 = bpy.data.objects.new('Cube.002', me_cube_003)
ob_icosphere_001 = bpy.data.objects.new('Icosphere.001', me_icosphere_001)
ob_cube_003 = bpy.data.objects.new('Cube.003', me_cube_004)
ob_cube_004 = bpy.data.objects.new('Cube.004', me_cube_005)
ob_cube_005 = bpy.data.objects.new('Cube.005', me_cube_006)
ob_icosphere_002 = bpy.data.objects.new('Icosphere.002', me_icosphere_002)
ob_cube_006 = bpy.data.objects.new('Cube.006', me_cube_007)
ob_icosphere_003 = bpy.data.objects.new('Icosphere.003', me_icosphere_003)
ob_cube_007 = bpy.data.objects.new('Cube.007', me_cube_008)
ob_cube_008 = bpy.data.objects.new('Cube.008', me_cube_009)
ob_cube_009 = bpy.data.objects.new('Cube.009', me_cube_010)
ob_cube_010 = bpy.data.objects.new('Cube.010', me_cube_011)
ob_cube_011 = bpy.data.objects.new('Cube.011', me_cube_012)
ob_icosphere_004 = bpy.data.objects.new('Icosphere.004', me_icosphere_004)
ob_cube_012 = bpy.data.objects.new('Cube.012', me_cube_013)
ob_cube_013 = bpy.data.objects.new('Cube.013', me_cube_014)
ob_cube_014 = bpy.data.objects.new('Cube.014', me_cube_015)
ob_icosphere_005 = bpy.data.objects.new('Icosphere.005', me_icosphere_005)
ob_cube_015 = bpy.data.objects.new('Cube.015', me_cube_016)
ob_cube_016 = bpy.data.objects.new('Cube.016', me_cube_017)
ob_armature = bpy.data.objects.new('Armature', arm_armature)

# ---- transforms, parenting, visibility, modifiers, constraints
ob_light.location = (4.076, 1.005, 5.904)
ob_light.rotation_euler = (0.6503, 0.05522, 1.866)
ob_light.lock_rotations_4d = False
ob_light.empty_display_type = 'ARROWS'
ob_light.color = (0.0, 0.0, 0.0, 0.0)
ob_light.lineart.crease_threshold = 0.0
ob_camera.location = (7.359, -6.926, 4.958)
ob_camera.rotation_euler = (1.109, 0.0, 0.8149)
ob_camera.lock_rotations_4d = False
ob_camera.empty_display_type = 'ARROWS'
ob_camera.color = (0.0, 0.0, 0.0, 0.0)
ob_camera.display_type = 'WIRE'
ob_camera.lineart.crease_threshold = 0.0
ob_empty.location = (-1.764, 0.006619, -0.02848)
ob_empty.rotation_euler = (1.571, -0.0, 0.0)
ob_empty.empty_display_type = 'IMAGE'
ob_empty.empty_display_size = 5.0
ob_empty.empty_image_depth = 'BACK'
ob_empty.empty_image_side = 'FRONT'
ob_empty_001.location = (-2.334, -0.01268, -0.03657)
ob_empty_001.rotation_euler = (1.571, -0.0, 1.571)
ob_empty_001.empty_display_type = 'IMAGE'
ob_empty_001.empty_display_size = 5.0
ob_empty_001.empty_image_depth = 'BACK'
ob_empty_001.empty_image_side = 'FRONT'
ob_cube.parent = ob_armature
ob_cube.matrix_parent_inverse = Matrix(((5.4, 0.0, 4.466e-24, 0.02906), (-8.933e-24, 0.0, 5.4, -5.653), (8.933e-24, -5.4, 0.0, -0.3587), (-0.0, 0.0, -0.0, 1.0)))
ob_cube.location = (0.009214, -0.07188, 0.9729)
ob_cube.scale = (0.07679, 0.07679, 0.1602)
ob_cube_001.parent = ob_armature
ob_cube_001.matrix_parent_inverse = Matrix(((5.4, -0.0, -0.0, 0.02906), (-0.0, 0.0, 5.4, -2.503), (-0.0, -5.4, 0.0, -0.02039), (0.0, 0.0, -0.0, 1.0)))
ob_cube_001.location = (0.01123, -0.03276, 0.7255)
ob_cube_001.rotation_euler = (0.2931, 6.415e-17, 9.467e-18)
ob_cube_001.scale = (0.03462, 0.03998, 0.08809)
ob_icosphere.parent = ob_armature
ob_icosphere.matrix_parent_inverse = Matrix(((-4.726, -0.0007685, -2.611, 2.275), (2.611, -0.04428, -4.726, 0.484), (-0.02074, -5.399, 0.03913, -0.06076), (0.0, 0.0, -0.0, 1.0)))
ob_icosphere.location = (0.1411, 0.005691, 0.6003)
ob_icosphere.scale = (0.07027, 0.07027, 0.07027)
ob_cube_002.parent = ob_armature
ob_cube_002.matrix_parent_inverse = Matrix(((-4.726, -0.0007685, -2.611, 2.275), (2.611, -0.04428, -4.726, 0.484), (-0.02074, -5.399, 0.03913, -0.06076), (0.0, 0.0, -0.0, 1.0)))
ob_cube_002.location = (0.2113, 0.006384, 0.4634)
ob_cube_002.scale = (-0.0492, -0.04302, -0.0976)
ob_icosphere_001.parent = ob_armature
ob_icosphere_001.matrix_parent_inverse = Matrix(((0.006336, -5.4, -0.008844, -0.05603), (3.188, 0.01088, -4.358, -1.563), (4.358, -0.0001092, 3.188, -2.318), (-0.0, 0.0, -0.0, 1.0)))
ob_icosphere_001.location = (0.2908, 0.01059, 0.344)
ob_icosphere_001.scale = (0.06189, 0.06189, 0.06189)
ob_cube_003.parent = ob_armature
ob_cube_003.matrix_parent_inverse = Matrix(((0.006336, -5.4, -0.008844, -0.05603), (3.188, 0.01088, -4.358, -1.563), (4.358, -0.0001092, 3.188, -2.318), (-0.0, 0.0, -0.0, 1.0)))
ob_cube_003.location = (0.4105, 0.006384, 0.1644)
ob_cube_003.scale = (-0.051, -0.0336, -0.1629)
ob_cube_004.parent = ob_armature
ob_cube_004.matrix_parent_inverse = Matrix(((0.006336, -5.4, -0.008844, -0.05603), (3.188, 0.01088, -4.358, -1.563), (4.358, -0.0001092, 3.188, -2.318), (-0.0, 0.0, -0.0, 1.0)))
ob_cube_004.location = (0.5358, 0.006384, -0.03836)
ob_cube_004.scale = (-0.03026, -0.01993, -0.09666)
ob_cube_005.parent = ob_armature
ob_cube_005.matrix_parent_inverse = Matrix(((0.006336, -5.4, -0.008844, -0.05603), (3.188, 0.01088, -4.358, -1.563), (4.358, -0.0001092, 3.188, -2.318), (-0.0, 0.0, -0.0, 1.0)))
ob_cube_005.location = (0.483, 0.006384, -0.02352)
ob_cube_005.scale = (-0.01586, -0.01045, -0.05067)
ob_icosphere_002.parent = ob_armature
ob_icosphere_002.matrix_parent_inverse = Matrix(((-0.0167, -5.4, 0.009527, -0.04855), (-1.362, -0.005005, -5.225, -1.457), (5.225, -0.01857, -1.362, 2.744), (0.0, 0.0, 0.0, 1.0)))
ob_icosphere_002.location = (-0.1491, 0.005691, 0.5739)
ob_icosphere_002.scale = (-0.07027, 0.07027, 0.07027)
ob_cube_006.parent = ob_armature
ob_cube_006.matrix_parent_inverse = Matrix(((-0.0167, -5.4, 0.009527, -0.04855), (-1.362, -0.005005, -5.225, -1.457), (5.225, -0.01857, -1.362, 2.744), (0.0, 0.0, 0.0, 1.0)))
ob_cube_006.location = (-0.2193, 0.006384, 0.4371)
ob_cube_006.scale = (0.0492, -0.04302, -0.0976)
ob_icosphere_003.parent = ob_armature
ob_icosphere_003.matrix_parent_inverse = Matrix(((-0.0167, -5.4, 0.009527, -0.04855), (-1.362, -0.005005, -5.225, -1.457), (5.225, -0.01857, -1.362, 2.744), (0.0, 0.0, 0.0, 1.0)))
ob_icosphere_003.location = (-0.2988, 0.01059, 0.3176)
ob_icosphere_003.scale = (-0.06189, 0.06189, 0.06189)
ob_cube_007.parent = ob_armature
ob_cube_007.matrix_parent_inverse = Matrix(((-0.0167, -5.4, 0.009527, -0.04855), (-1.362, -0.005005, -5.225, -1.457), (5.225, -0.01857, -1.362, 2.744), (0.0, 0.0, 0.0, 1.0)))
ob_cube_007.location = (-0.4185, 0.006384, 0.138)
ob_cube_007.scale = (0.051, -0.0336, -0.1629)
ob_cube_008.parent = ob_armature
ob_cube_008.matrix_parent_inverse = Matrix(((-0.0167, -5.4, 0.009527, -0.04855), (-1.362, -0.005005, -5.225, -1.457), (5.225, -0.01857, -1.362, 2.744), (0.0, 0.0, 0.0, 1.0)))
ob_cube_008.location = (-0.5438, 0.006384, -0.06473)
ob_cube_008.scale = (0.03026, -0.01993, -0.09666)
ob_cube_009.parent = ob_armature
ob_cube_009.matrix_parent_inverse = Matrix(((-0.0167, -5.4, 0.009527, -0.04855), (-1.362, -0.005005, -5.225, -1.457), (5.225, -0.01857, -1.362, 2.744), (0.0, 0.0, 0.0, 1.0)))
ob_cube_009.location = (-0.491, 0.006384, -0.04989)
ob_cube_009.scale = (0.01586, -0.01045, -0.05067)
ob_cube_010.parent = ob_armature
ob_cube_010.matrix_parent_inverse = Matrix(((5.4, 4.721e-07, 0.0, 0.02906), (-0.0, 0.0, -5.4, -0.7926), (-4.721e-07, 5.4, 0.0, 0.02039), (-0.0, -0.0, -0.0, 1.0)))
ob_cube_010.location = (-0.00459, 0.01268, 0.06113)
ob_cube_010.scale = (0.202, 0.09846, 0.202)
ob_cube_011.parent = ob_armature
ob_cube_011.matrix_parent_inverse = Matrix(((-5.397, -0.001264, 0.1529, -0.7873), (-0.1529, 0.02451, -5.397, -3.064), (0.0005692, -5.4, -0.02453, 0.5739), (0.0, 0.0, 0.0, 1.0)))
ob_cube_011.location = (-0.1525, 0.01531, -0.3384)
ob_cube_011.scale = (0.08672, 0.08672, 0.1686)
ob_icosphere_004.parent = ob_armature
ob_icosphere_004.matrix_parent_inverse = Matrix(((-5.4, 0.0001154, 9.438e-09, -0.7933), (-3.34e-08, 1.257e-08, -5.4, -6.248), (-0.0001154, -5.4, -2.514e-09, 0.5785), (0.0, 0.0, -0.0, 1.0)))
ob_icosphere_004.location = (-0.1478, 0.01531, -0.5212)
ob_icosphere_004.scale = (0.08705, 0.08705, 0.08705)
ob_cube_012.parent = ob_armature
ob_cube_012.matrix_parent_inverse = Matrix(((-5.4, 0.0001154, 9.438e-09, -0.7933), (-3.34e-08, 1.257e-08, -5.4, -6.248), (-0.0001154, -5.4, -2.514e-09, 0.5785), (0.0, 0.0, -0.0, 1.0)))
ob_cube_012.location = (-0.1478, 0.01531, -0.8701)
ob_cube_012.scale = (0.0702, 0.0702, 0.3016)
ob_cube_013.parent = ob_armature
ob_cube_013.matrix_parent_inverse = Matrix(((-5.4, 0.0001154, 9.438e-09, -0.7933), (-3.34e-08, 1.257e-08, -5.4, -6.248), (-0.0001154, -5.4, -2.514e-09, 0.5785), (0.0, 0.0, -0.0, 1.0)))
ob_cube_013.location = (-0.1525, 0.01531, -1.205)
ob_cube_013.scale = (0.05383, 0.02907, 0.02907)
ob_cube_014.parent = ob_armature
ob_cube_014.matrix_parent_inverse = Matrix(((-5.395, 0.003668, 0.2328, 0.9339), (-0.2326, 0.1063, -5.394, -2.99), (-0.008248, -5.399, -0.1061, 0.5595), (0.0, 0.0, -0.0, 1.0)))
ob_cube_014.location = (0.1513, 0.01531, -0.3384)
ob_cube_014.scale = (0.08672, 0.08672, 0.1686)
ob_icosphere_005.parent = ob_armature
ob_icosphere_005.matrix_parent_inverse = Matrix(((-5.4, 0.0001154, 4.605e-09, 0.8704), (-2.71e-07, 9.932e-08, -5.4, -6.204), (-0.0001154, -5.4, 1.257e-09, 0.6131), (0.0, 0.0, -0.0, 1.0)))
ob_icosphere_005.location = (0.156, 0.01531, -0.5212)
ob_icosphere_005.scale = (0.08705, 0.08705, 0.08705)
ob_cube_015.parent = ob_armature
ob_cube_015.matrix_parent_inverse = Matrix(((-5.4, 0.0001154, 4.605e-09, 0.8704), (-2.71e-07, 9.932e-08, -5.4, -6.204), (-0.0001154, -5.4, 1.257e-09, 0.6131), (0.0, 0.0, -0.0, 1.0)))
ob_cube_015.location = (0.156, 0.01531, -0.8701)
ob_cube_015.scale = (0.0702, 0.0702, 0.3016)
ob_cube_016.parent = ob_armature
ob_cube_016.matrix_parent_inverse = Matrix(((-5.4, 0.0001154, 4.605e-09, 0.8704), (-2.71e-07, 9.932e-08, -5.4, -6.204), (-0.0001154, -5.4, 1.257e-09, 0.6131), (0.0, 0.0, -0.0, 1.0)))
ob_cube_016.location = (0.1513, 0.01531, -1.205)
ob_cube_016.scale = (0.05383, 0.02907, 0.02907)
ob_armature.location = (-0.005381, -0.1127, 0.06031)
ob_armature.scale = (0.1852, 0.1852, 0.1852)
ob_armature.show_in_front = True

# ---- collection membership
col_collection.objects.link(ob_light)
col_collection.objects.link(ob_camera)
col_background.objects.link(ob_empty)
col_background.objects.link(ob_empty_001)
col_background.objects.link(ob_cube)
col_background.objects.link(ob_cube_001)
col_background.objects.link(ob_icosphere)
col_background.objects.link(ob_cube_002)
col_background.objects.link(ob_icosphere_001)
col_background.objects.link(ob_cube_003)
col_background.objects.link(ob_cube_004)
col_background.objects.link(ob_cube_005)
col_background.objects.link(ob_icosphere_002)
col_background.objects.link(ob_cube_006)
col_background.objects.link(ob_icosphere_003)
col_background.objects.link(ob_cube_007)
col_background.objects.link(ob_cube_008)
col_background.objects.link(ob_cube_009)
col_background.objects.link(ob_cube_010)
col_background.objects.link(ob_cube_011)
col_background.objects.link(ob_icosphere_004)
col_background.objects.link(ob_cube_012)
col_background.objects.link(ob_cube_013)
col_background.objects.link(ob_cube_014)
col_background.objects.link(ob_icosphere_005)
col_background.objects.link(ob_cube_015)
col_background.objects.link(ob_cube_016)
col_background.objects.link(ob_armature)

# ---- scene / render settings (as saved in the file)
scene.camera = ob_camera
scene.frame_start = 1; scene.frame_end = 250; scene.frame_set(0)
scene.render.engine = 'BLENDER_EEVEE_NEXT'
scene.render.fps = 30
scene.cycles.use_denoising = False
scene.cycles.samples = 128
scene.cycles.sampling_pattern = 'TABULATED_SOBOL'
scene.cycles.use_adaptive_sampling = False
scene.cycles.use_light_tree = False
scene.view_settings.view_transform = 'Filmic'
bpy.context.view_layer.update()
